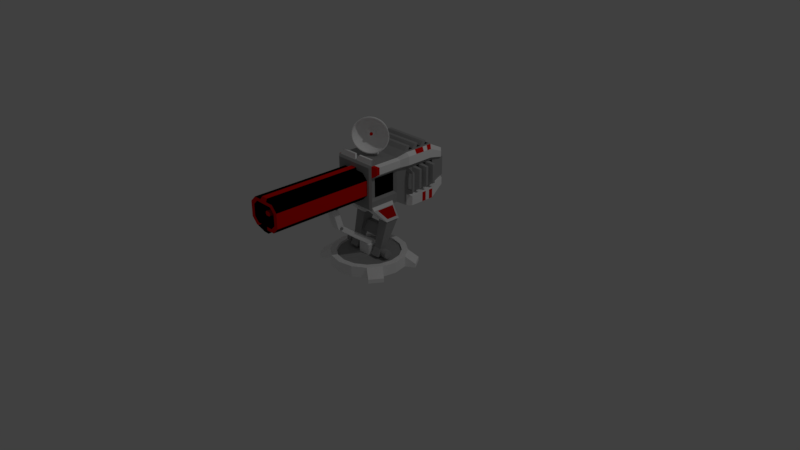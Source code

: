 # Source: BeamCannon3.blend  (saved by Blender 2.79.0; exported with 4.5.12 LTS)
import bpy
from mathutils import Matrix  # noqa: F401  (used for matrix-valued properties, if any)

bpy.ops.wm.read_factory_settings(use_empty=True)
scene = bpy.context.scene
scene.name = 'Scene'

# ---- collections
col_collection_1 = bpy.data.collections.new('Collection 1'); scene.collection.children.link(col_collection_1)

# ---- materials (node trees are filled in below, after node groups)
mat_cannonsecondary = bpy.data.materials.new('CannonSecondary')
mat_cannonsecondary.alpha_threshold = 0.0
mat_cannonsecondary.use_transparent_shadow = False
mat_cannonsecondary.diffuse_color = (1.0, 1.0, 1.0, 1.0)
mat_cannonsecondary.roughness = 0.5
mat_cannonsecondary.specular_intensity = 0.0
mat_cannonaccent = bpy.data.materials.new('CannonAccent')
mat_cannonaccent.alpha_threshold = 0.0
mat_cannonaccent.use_transparent_shadow = False
mat_cannonaccent.diffuse_color = (0.8, 0.00242, 0.0, 1.0)
mat_cannonaccent.roughness = 0.5
mat_cannonprimary = bpy.data.materials.new('CannonPrimary')
mat_cannonprimary.alpha_threshold = 0.0
mat_cannonprimary.use_transparent_shadow = False
mat_cannonprimary.diffuse_color = (0.3757, 0.3757, 0.3757, 1.0)
mat_cannonprimary.roughness = 0.5
mat_cannonprimary.specular_intensity = 0.0
mat_cannontertiary = bpy.data.materials.new('CannonTertiary')
mat_cannontertiary.alpha_threshold = 0.0
mat_cannontertiary.use_transparent_shadow = False
mat_cannontertiary.diffuse_color = (0.0, 0.0, 0.0, 1.0)
mat_cannontertiary.roughness = 0.5

# ---- node groups
ng_auto_smooth = bpy.data.node_groups.new('Auto Smooth', 'GeometryNodeTree')
_s = ng_auto_smooth.interface.new_socket(name='Geometry', in_out='OUTPUT', socket_type='NodeSocketGeometry')
_s = ng_auto_smooth.interface.new_socket(name='Geometry', in_out='INPUT', socket_type='NodeSocketGeometry')
_s = ng_auto_smooth.interface.new_socket(name='Angle', in_out='INPUT', socket_type='NodeSocketFloat')
_s.subtype = 'ANGLE'
_s.min_value = 0.0
_s.max_value = 3.142
ng_auto_smooth.is_modifier = True
_N = ng_auto_smooth.nodes; _L = ng_auto_smooth.links
n0 = _N.new('NodeGroupOutput'); n0.name = 'Group Output'; n0.location = (480, -100)
n1 = _N.new('NodeGroupInput'); n1.name = 'Group Input'; n1.location = (-420, -300)
n2 = _N.new('NodeGroupInput'); n2.name = 'Group Input.001'; n2.location = (-60, -100)
n3 = _N.new('GeometryNodeSetShadeSmooth'); n3.name = 'Set Shade Smooth'; n3.location = (120, -100)
n3.domain = 'EDGE'
n4 = _N.new('GeometryNodeSetShadeSmooth'); n4.name = 'Set Shade Smooth.001'; n4.location = (300, -100)
n5 = _N.new('GeometryNodeInputMeshEdgeAngle'); n5.name = 'Edge Angle'; n5.location = (-420, -220)
n6 = _N.new('GeometryNodeInputEdgeSmooth'); n6.name = 'Is Edge Smooth'; n6.location = (-60, -160)
n7 = _N.new('GeometryNodeInputShadeSmooth'); n7.name = 'Is Face Smooth'; n7.location = (-240, -340)
n8 = _N.new('FunctionNodeBooleanMath'); n8.name = 'Boolean Math'; n8.location = (-60, -220)
n9 = _N.new('FunctionNodeCompare'); n9.name = 'Compare'; n9.location = (-240, -180)
n9.operation = 'LESS_EQUAL'
_L.new(n5.outputs[0], n9.inputs[0])
_L.new(n4.outputs[0], n0.inputs[0])
_L.new(n1.outputs[1], n9.inputs[1])
_L.new(n9.outputs[0], n8.inputs[0])
_L.new(n7.outputs[0], n8.inputs[1])
_L.new(n2.outputs[0], n3.inputs[0])
_L.new(n6.outputs[0], n3.inputs[1])
_L.new(n3.outputs[0], n4.inputs[0])
_L.new(n8.outputs[0], n3.inputs[2])
n0.is_active_output = True

# ---- material node trees

# ---- world
world_world = bpy.data.worlds.new('World'); scene.world = world_world
world_world.color = (0.05088, 0.05088, 0.05088)
world_world.use_sun_shadow = False
world_world.sun_shadow_jitter_overblur = 0.0
world_world.cycles.sampling_method = 'MANUAL'

# ---- cameras
cam_camera = bpy.data.cameras.new('Camera')
cam_camera.clip_end = 100.0
cam_camera.lens = 35.0
cam_camera.sensor_width = 32.0
cam_camera.sensor_height = 18.0
cam_camera.ortho_scale = 7.314
cam_camera.dof.focus_distance = 0.0
cam_camera.dof.aperture_fstop = 128.0

# ---- lights
light_lamp = bpy.data.lights.new('Lamp', 'POINT')
light_lamp.transmission_factor = 0.0
light_lamp.cutoff_distance = 30.0
light_lamp.energy = 100.0
light_lamp.shadow_buffer_clip_start = 1.001
light_lamp.shadow_soft_size = 0.1
light_lamp.shadow_maximum_resolution = 0.006
light_lamp.use_absolute_resolution = True

# ---- meshes
me_sphere = bpy.data.meshes.new('Sphere')
me_sphere.from_pydata([(0.0, 0.1951, 0.9808), (0.0, 0.7071, 0.7071), (0.0, 0.8315, 0.5556), (0.0, 0.9239, 0.3827), (0.0, 0.9808, 0.1951), (0.0, 1.0, 7.55e-08), (0.0, 0.9808, -0.1951), (0.0, 0.9239, -0.3827), (0.0, 0.8315, -0.5556), (0.0, 0.7071, -0.7071), (0.0, 0.5556, -0.8315), (0.0, 0.3827, -0.9239), (0.0, 0.1951, -0.9808), (-6.902e-08, -0.1951, 0.9808), (-1.137e-07, -0.3827, 0.9239), (-1.435e-07, -0.5556, 0.8315), (-8.392e-08, -0.7071, 0.7071), (-2.329e-07, -0.8315, 0.5556), (-2.031e-07, -0.9239, 0.3827), (-1.435e-07, -0.9808, 0.1951), (-2.329e-07, -1.0, 7.55e-08), (-1.435e-07, -0.9808, -0.1951), (-2.627e-07, -0.9239, -0.3827), (-2.329e-07, -0.8315, -0.5556), (-8.392e-08, -0.7071, -0.7071), (-1.584e-07, -0.5556, -0.8315), (-1.733e-07, -0.3827, -0.9239), (-5.412e-08, -0.1951, -0.9808), (0.0, -3.258e-07, -1.0), (-0.07466, -0.1802, 0.9808), (-0.1464, -0.3536, 0.9239), (-0.2126, -0.5133, 0.8315), (-0.2706, -0.6533, 0.7071), (-0.3182, -0.7682, 0.5556), (-0.3536, -0.8536, 0.3827), (-0.3753, -0.9061, 0.1951), (-0.3827, -0.9239, 7.55e-08), (-0.3753, -0.9061, -0.1951), (-0.3536, -0.8536, -0.3827), (-0.3182, -0.7682, -0.5556), (-0.2706, -0.6533, -0.7071), (-0.2126, -0.5133, -0.8315), (-0.1464, -0.3536, -0.9239), (-0.07466, -0.1802, -0.9808), (-0.1379, -0.138, 0.9808), (-0.2706, -0.2706, 0.9239), (-0.3928, -0.3928, 0.8315), (-0.5, -0.5, 0.7071), (-0.5879, -0.5879, 0.5556), (-0.6533, -0.6533, 0.3827), (-0.6935, -0.6935, 0.1951), (-0.7071, -0.7071, 7.55e-08), (-0.6935, -0.6935, -0.1951), (-0.6533, -0.6533, -0.3827), (-0.5879, -0.5879, -0.5556), (-0.5, -0.5, -0.7071), (-0.3928, -0.3928, -0.8315), (-0.2706, -0.2706, -0.9239), (-0.1379, -0.138, -0.9808), (-3.01e-07, -4.505e-07, 1.0), (-0.1802, -0.07466, 0.9808), (-0.3536, -0.1464, 0.9239), (-0.5133, -0.2126, 0.8315), (-0.6533, -0.2706, 0.7071), (-0.7682, -0.3182, 0.5556), (-0.8536, -0.3536, 0.3827), (-0.9061, -0.3753, 0.1951), (-0.9239, -0.3827, 7.55e-08), (-0.9061, -0.3753, -0.1951), (-0.8536, -0.3536, -0.3827), (-0.7682, -0.3182, -0.5556), (-0.6533, -0.2706, -0.7071), (-0.5133, -0.2126, -0.8315), (-0.3536, -0.1464, -0.9239), (-0.1802, -0.07466, -0.9808), (-0.1951, -2.409e-07, 0.9808), (-0.3827, -1.738e-07, 0.9239), (-0.5556, -6.951e-08, 0.8315), (-0.7071, -8.441e-08, 0.7071), (-0.8315, 9.441e-08, 0.5556), (-0.9239, 3.48e-08, 0.3827), (-0.9808, -5.461e-08, 0.1951), (-1.0, 6.46e-08, 7.55e-08), (-0.9808, -5.461e-08, -0.1951), (-0.9239, 6.46e-08, -0.3827), (-0.8315, 9.441e-08, -0.5556), (-0.7071, -8.441e-08, -0.7071), (-0.5556, -6.951e-08, -0.8315), (-0.3827, -9.931e-08, -0.9239), (-0.1951, -2.632e-07, -0.9808), (-0.1802, 0.07466, 0.9808), (-0.3536, 0.1464, 0.9239), (-0.5133, 0.2126, 0.8315), (-0.6533, 0.2706, 0.7071), (-0.7682, 0.3182, 0.5556), (-0.8536, 0.3536, 0.3827), (-0.9061, 0.3753, 0.1951), (-0.9239, 0.3827, 7.55e-08), (-0.9061, 0.3753, -0.1951), (-0.8536, 0.3536, -0.3827), (-0.7682, 0.3182, -0.5556), (-0.6533, 0.2706, -0.7071), (-0.5133, 0.2126, -0.8315), (-0.3536, 0.1464, -0.9239), (-0.1802, 0.07466, -0.9808), (-0.1379, 0.1379, 0.9808), (-0.2706, 0.2706, 0.9239), (-0.3928, 0.3928, 0.8315), (-0.5, 0.5, 0.7071), (-0.5879, 0.5879, 0.5556), (-0.6533, 0.6533, 0.3827), (-0.6935, 0.6935, 0.1951), (-0.7071, 0.7071, 7.55e-08), (-0.6935, 0.6935, -0.1951), (-0.6533, 0.6533, -0.3827), (-0.5879, 0.5879, -0.5556), (-0.5, 0.5, -0.7071), (-0.3928, 0.3928, -0.8315), (-0.2706, 0.2706, -0.9239), (-0.1379, 0.1379, -0.9808), (-0.07466, 0.1802, 0.9808), (-0.1464, 0.3536, 0.9239), (-0.2126, 0.5133, 0.8315), (-0.2706, 0.6533, 0.7071), (-0.3182, 0.7682, 0.5556), (-0.3536, 0.8536, 0.3827), (-0.3753, 0.9061, 0.1951), (-0.3827, 0.9239, 7.55e-08), (-0.3753, 0.9061, -0.1951), (-0.3536, 0.8536, -0.3827), (-0.3182, 0.7682, -0.5556), (-0.2706, 0.6533, -0.7071), (-0.2126, 0.5133, -0.8315), (-0.1464, 0.3536, -0.9239), (-0.07466, 0.1802, -0.9808), (1.545e-07, 0.3827, 0.9239), (3.333e-07, 0.5556, 0.8315), (-0.8117, -0.1878, -0.2131), (-0.8117, -0.1878, 0.1625), (-1.332, -0.2616, -0.2869), (-1.332, -0.2616, 0.2363), (-0.8117, 0.1878, -0.2131), (-0.8117, 0.1878, 0.1625), (-1.332, 0.2616, -0.2869), (-1.332, 0.2616, 0.2363), (-0.9502, -0.229, -0.2543), (-0.9502, -0.229, 0.2037), (-0.9502, 0.229, -0.2543), (-0.9502, 0.229, 0.2037), (-1.275, 0.1838, -0.8317), (-1.275, -0.1838, -0.8317), (-1.007, 0.1838, -0.8317), (-1.007, -0.1838, -0.8317), (-0.8648, 0.3738, -1.294), (-0.8648, -0.3738, -1.294), (-0.4831, 0.3738, -1.294), (-0.4831, -0.3738, -1.294), (-0.4541, 0.034, 0.06456), (-0.4541, 1.219e-07, 0.07132), (-0.8478, 1.115e-07, 0.1031), (-0.5081, 1.206e-07, 0.05467), (-0.8478, 0.04617, 0.09395), (-0.5081, 0.02762, 0.04918), (-0.8478, 0.08531, 0.06779), (-0.5081, 0.05104, 0.03353), (-0.8478, 0.1115, 0.02865), (-0.5081, 0.06669, 0.01011), (-0.8478, 0.1206, -0.01752), (-0.5081, 0.07219, -0.01752), (-0.8478, 0.1115, -0.06368), (-0.5081, 0.06669, -0.04514), (-0.8478, 0.08531, -0.1028), (-0.5081, 0.05104, -0.06856), (-0.8478, 0.04617, -0.129), (-0.5081, 0.02762, -0.08421), (-0.8478, 1.297e-07, -0.1382), (-0.5081, 1.315e-07, -0.0897), (-0.8478, -0.04617, -0.129), (-0.5081, -0.02762, -0.08421), (-0.8478, -0.08531, -0.1028), (-0.5081, -0.05104, -0.06856), (-0.8478, -0.1115, -0.06368), (-0.5081, -0.06669, -0.04514), (-0.8478, -0.1206, -0.01752), (-0.5081, -0.07219, -0.01752), (-0.8478, -0.1115, 0.02865), (-0.5081, -0.06669, 0.01011), (-0.8478, -0.08531, 0.06779), (-0.5081, -0.05104, 0.03353), (-0.8478, -0.04617, 0.09395), (-0.5081, -0.02762, 0.04918), (-0.4541, 0.06282, 0.0453), (-0.4541, 0.08208, 0.01648), (-0.4541, 0.08884, -0.01752), (-0.4541, 0.08208, -0.05151), (-0.4541, 0.06282, -0.08033), (-0.4541, 0.034, -0.09959), (-0.4541, 1.353e-07, -0.1064), (-0.4541, -0.034, -0.09959), (-0.4541, -0.06282, -0.08033), (-0.4541, -0.08208, -0.05151), (-0.4541, -0.08884, -0.01752), (-0.4541, -0.08208, 0.01648), (-0.4541, -0.06282, 0.0453), (-0.4541, -0.034, 0.06456), (-0.3379, 0.02905, 0.05263), (-0.3379, 1.253e-07, 0.05841), (-0.3379, 0.05369, 0.03617), (-0.3379, 0.07014, 0.01154), (-0.3379, 0.07592, -0.01752), (-0.3379, 0.07014, -0.04657), (-0.3379, 0.05369, -0.0712), (-0.3379, 0.02905, -0.08766), (-0.3379, 1.368e-07, -0.09344), (-0.3379, -0.02905, -0.08766), (-0.3379, -0.05369, -0.0712), (-0.3379, -0.07014, -0.04657), (-0.3379, -0.07592, -0.01752), (-0.3379, -0.07014, 0.01154), (-0.3379, -0.05369, 0.03617), (-0.3379, -0.02905, 0.05263)], [], [(21, 20, 36, 37), (14, 13, 29, 30), (22, 21, 37, 38), (15, 14, 30, 31), (23, 22, 38, 39), (16, 15, 31, 32), (24, 23, 39, 40), (17, 16, 32, 33), (25, 24, 40, 41), (18, 17, 33, 34), (26, 25, 41, 42), (19, 18, 34, 35), (27, 26, 42, 43), (20, 19, 35, 36), (13, 59, 29), (28, 27, 43), (41, 40, 55, 56), (34, 33, 48, 49), (42, 41, 56, 57), (35, 34, 49, 50), (43, 42, 57, 58), (36, 35, 50, 51), (29, 59, 44), (28, 43, 58), (37, 36, 51, 52), (30, 29, 44, 45), (38, 37, 52, 53), (31, 30, 45, 46), (39, 38, 53, 54), (32, 31, 46, 47), (40, 39, 54, 55), (33, 32, 47, 48), (53, 52, 68, 69), (46, 45, 61, 62), (54, 53, 69, 70), (47, 46, 62, 63), (55, 54, 70, 71), (48, 47, 63, 64), (56, 55, 71, 72), (49, 48, 64, 65), (57, 56, 72, 73), (50, 49, 65, 66), (58, 57, 73, 74), (51, 50, 66, 67), (44, 59, 60), (28, 58, 74), (52, 51, 67, 68), (45, 44, 60, 61), (73, 72, 87, 88), (66, 65, 80, 81), (74, 73, 88, 89), (67, 66, 81, 82), (60, 59, 75), (28, 74, 89), (68, 67, 82, 83), (61, 60, 75, 76), (69, 68, 83, 84), (62, 61, 76, 77), (70, 69, 84, 85), (63, 62, 77, 78), (71, 70, 85, 86), (64, 63, 78, 79), (72, 71, 86, 87), (65, 64, 79, 80), (77, 76, 91, 92), (85, 84, 99, 100), (78, 77, 92, 93), (86, 85, 100, 101), (79, 78, 93, 94), (87, 86, 101, 102), (80, 79, 94, 95), (88, 87, 102, 103), (81, 80, 95, 96), (89, 88, 103, 104), (82, 81, 96, 97), (75, 59, 90), (28, 89, 104), (83, 82, 97, 98), (76, 75, 90, 91), (84, 83, 98, 99), (96, 95, 110, 111), (104, 103, 118, 119), (97, 96, 111, 112), (90, 59, 105), (28, 104, 119), (98, 97, 112, 113), (91, 90, 105, 106), (99, 98, 113, 114), (92, 91, 106, 107), (100, 99, 114, 115), (93, 92, 107, 108), (101, 100, 115, 116), (94, 93, 108, 109), (102, 101, 116, 117), (95, 94, 109, 110), (103, 102, 117, 118), (115, 114, 129, 130), (108, 107, 122, 123), (116, 115, 130, 131), (109, 108, 123, 124), (117, 116, 131, 132), (110, 109, 124, 125), (118, 117, 132, 133), (111, 110, 125, 126), (119, 118, 133, 134), (112, 111, 126, 127), (105, 59, 120), (28, 119, 134), (113, 112, 127, 128), (106, 105, 120, 121), (114, 113, 128, 129), (107, 106, 121, 122), (134, 133, 11, 12), (127, 126, 4, 5), (120, 59, 0), (28, 134, 12), (128, 127, 5, 6), (121, 120, 0, 135), (129, 128, 6, 7), (122, 121, 135, 136), (130, 129, 7, 8), (123, 122, 136, 1), (131, 130, 8, 9), (124, 123, 1, 2), (132, 131, 9, 10), (125, 124, 2, 3), (133, 132, 10, 11), (126, 125, 3, 4), (145, 146, 140, 139), (139, 140, 144, 143), (147, 148, 142, 141), (141, 142, 138, 137), (145, 147, 141, 137), (148, 146, 138, 142), (144, 140, 146, 148), (143, 147, 151, 149), (143, 144, 148, 147), (137, 138, 146, 145), (152, 150, 154, 156), (145, 139, 150, 152), (147, 145, 152, 151), (139, 143, 149, 150), (154, 153, 155, 156), (150, 149, 153, 154), (151, 152, 156, 155), (149, 151, 155, 153), (194, 193, 209, 210), (160, 190, 204, 158), (159, 160, 162, 161), (191, 157, 205, 207), (188, 186, 202, 203), (161, 162, 164, 163), (158, 204, 220, 206), (182, 180, 199, 200), (163, 164, 166, 165), (200, 199, 215, 216), (176, 174, 196, 197), (165, 166, 168, 167), (203, 202, 218, 219), (170, 168, 193, 194), (167, 168, 170, 169), (157, 158, 206, 205), (164, 162, 157, 191), (169, 170, 172, 171), (193, 192, 208, 209), (190, 188, 203, 204), (171, 172, 174, 173), (196, 195, 211, 212), (184, 182, 200, 201), (173, 174, 176, 175), (199, 198, 214, 215), (178, 176, 197, 198), (175, 176, 178, 177), (202, 201, 217, 218), (172, 170, 194, 195), (177, 178, 180, 179), (192, 191, 207, 208), (166, 164, 191, 192), (179, 180, 182, 181), (195, 194, 210, 211), (186, 184, 201, 202), (181, 182, 184, 183), (198, 197, 213, 214), (180, 178, 198, 199), (183, 184, 186, 185), (205, 206, 220, 219, 218, 217, 216, 215, 214, 213, 212, 211, 210, 209, 208, 207), (174, 172, 195, 196), (185, 186, 188, 187), (168, 166, 192, 193), (201, 200, 216, 217), (187, 188, 190, 189), (197, 196, 212, 213), (162, 160, 158, 157), (189, 190, 160, 159), (159, 161, 163, 165, 167, 169, 171, 173, 175, 177, 179, 181, 183, 185, 187, 189), (204, 203, 219, 220)])
me_sphere.polygons.foreach_set('use_smooth', [1, 1, 1, 1, 1, 1, 1, 1, 1, 1, 1, 1, 1, 1, 1, 1, 1, 1, 1, 1, 1, 1, 1, 1, 1, 1, 1, 1, 1, 1, 1, 1, 1, 1, 1, 1, 1, 1, 1, 1, 1, 1, 1, 1, 1, 1, 1, 1, 1, 1, 1, 1, 1, 1, 1, 1, 1, 1, 1, 1, 1, 1, 1, 1, 1, 1, 1, 1, 1, 1, 1, 1, 1, 1, 1, 1, 1, 1, 1, 1, 1, 1, 1, 1, 1, 1, 1, 1, 1, 1, 1, 1, 1, 1, 1, 1, 1, 1, 1, 1, 1, 1, 1, 1, 1, 1, 1, 1, 1, 1, 1, 1, 1, 1, 1, 1, 1, 1, 1, 1, 1, 1, 1, 1, 1, 1, 1, 1, 0, 0, 0, 0, 0, 0, 0, 0, 0, 0, 0, 0, 0, 0, 0, 0, 0, 0, 0, 0, 0, 0, 0, 0, 0, 0, 0, 0, 0, 0, 0, 0, 0, 0, 0, 0, 0, 0, 0, 0, 0, 0, 0, 0, 0, 0, 0, 0, 0, 0, 0, 0, 0, 0, 0, 0, 0, 0, 0, 0, 0, 0, 0, 0, 0, 0, 0, 0])
me_sphere.polygons.foreach_set('material_index', [0, 0, 0, 0, 0, 0, 0, 0, 0, 0, 0, 0, 0, 0, 0, 0, 0, 0, 0, 0, 0, 0, 0, 0, 0, 0, 0, 0, 0, 0, 0, 0, 0, 0, 0, 0, 0, 0, 0, 0, 0, 0, 0, 0, 0, 0, 0, 0, 0, 0, 0, 0, 0, 0, 0, 0, 0, 0, 0, 0, 0, 0, 0, 0, 0, 0, 0, 0, 0, 0, 0, 0, 0, 0, 0, 0, 0, 0, 0, 0, 0, 0, 0, 0, 0, 0, 0, 0, 0, 0, 0, 0, 0, 0, 0, 0, 0, 0, 0, 0, 0, 0, 0, 0, 0, 0, 0, 0, 0, 0, 0, 0, 0, 0, 0, 0, 0, 0, 0, 0, 0, 0, 0, 0, 0, 0, 0, 0, 0, 0, 2, 2, 2, 2, 0, 0, 0, 2, 0, 0, 0, 0, 0, 0, 0, 0, 1, 0, 0, 1, 0, 0, 1, 0, 0, 1, 0, 0, 1, 0, 0, 1, 0, 0, 1, 0, 0, 1, 0, 0, 1, 0, 0, 1, 0, 0, 1, 0, 0, 1, 0, 0, 1, 0, 0, 1, 0, 0, 0, 1, 0, 1, 0, 0, 0, 1])
me_sphere.materials.append(mat_cannonsecondary)
me_sphere.materials.append(mat_cannonaccent)
me_sphere.materials.append(mat_cannonsecondary)
me_sphere.use_remesh_preserve_volume = False
me_sphere.use_remesh_preserve_attributes = False
me_sphere.use_mirror_vertex_groups = False
me_sphere.update()
me_cylinder = bpy.data.meshes.new('Cylinder')
me_cylinder.from_pydata([(0.0, 1.0, -1.0), (-2.971e-08, 0.837, 1.0), (0.3827, 0.9239, -1.0), (0.3203, 0.7733, 1.0), (0.7071, 0.7071, -1.0), (0.5919, 0.5919, 1.0), (0.9239, 0.3827, -1.0), (0.7733, 0.3203, 1.0), (1.0, -4.371e-08, -1.0), (0.837, -4.495e-08, 1.0), (0.9239, -0.3827, -1.0), (0.7733, -0.3203, 1.0), (0.7071, -0.7071, -1.0), (0.5919, -0.5919, 1.0), (0.3827, -0.9239, -1.0), (0.3203, -0.7733, 1.0), (1.51e-07, -1.0, -1.0), (1.25e-07, -0.837, 1.0), (-0.3827, -0.9239, -1.0), (-0.3203, -0.7733, 1.0), (-0.7071, -0.7071, -1.0), (-0.5919, -0.5919, 1.0), (-0.9239, -0.3827, -1.0), (-0.7733, -0.3203, 1.0), (-1.0, 1.192e-08, -1.0), (-0.837, 7.835e-10, 1.0), (-0.9239, 0.3827, -1.0), (-0.7733, 0.3203, 1.0), (-0.7071, 0.7071, -1.0), (-0.5919, 0.5919, 1.0), (-0.3827, 0.9239, -1.0), (-0.3203, 0.7733, 1.0), (0.3827, 0.9239, 1.0), (0.0, 1.0, 1.0), (0.7071, 0.7071, 1.0), (0.9239, 0.3827, 1.0), (1.0, -4.371e-08, 1.0), (0.9239, -0.3827, 1.0), (0.7071, -0.7071, 1.0), (0.3827, -0.9239, 1.0), (1.51e-07, -1.0, 1.0), (-0.3827, -0.9239, 1.0), (-0.7071, -0.7071, 1.0), (-0.9239, -0.3827, 1.0), (-1.0, 1.192e-08, 1.0), (-0.9239, 0.3827, 1.0), (-0.7071, 0.7071, 1.0), (-0.3827, 0.9239, 1.0), (0.3409, 0.7801, 0.6919), (0.02057, 0.8438, 0.6919), (0.6125, 0.5987, 0.6919), (0.7939, 0.3271, 0.6919), (0.8576, 0.006785, 0.6919), (0.7939, -0.3135, 0.6919), (0.6125, -0.5851, 0.6919), (0.3409, -0.7665, 0.6919), (0.02057, -0.8303, 0.6919), (-0.2997, -0.7665, 0.6919), (-0.5713, -0.5851, 0.6919), (-0.7528, -0.3135, 0.6919), (-0.8165, 0.006785, 0.6919), (-0.7528, 0.3271, 0.6919), (-0.5713, 0.5987, 0.6919), (-0.2997, 0.7801, 0.6919), (0.9364, 0.8603, -0.2557), (0.9364, 0.8603, -1.0), (1.153, 0.5359, -1.0), (1.153, 0.5359, -0.2557), (1.153, -0.5359, -0.2557), (1.153, -0.5359, -1.0), (0.9364, -0.8603, -1.0), (0.9364, -0.8603, -0.2557), (-0.9364, -0.8603, -0.2557), (-0.9364, -0.8603, -1.0), (-1.153, -0.5359, -1.0), (-1.153, -0.5359, -0.2557), (-1.153, 0.5359, -0.2557), (-1.153, 0.5359, -1.0), (-0.9364, 0.8603, -1.0), (-0.9364, 0.8603, -0.2557)], [], [(0, 33, 32, 2), (2, 32, 34, 4), (28, 26, 77, 78), (6, 35, 36, 8), (8, 36, 37, 10), (42, 43, 75, 72), (12, 38, 39, 14), (14, 39, 40, 16), (16, 40, 41, 18), (18, 41, 42, 20), (37, 38, 71, 68), (22, 43, 44, 24), (24, 44, 45, 26), (26, 45, 76, 77), (29, 27, 61, 62), (28, 46, 47, 30), (30, 47, 33, 0), (0, 2, 4, 6, 8, 10, 12, 14, 16, 18, 20, 22, 24, 26, 28, 30), (1, 3, 32, 33), (3, 5, 34, 32), (5, 7, 35, 34), (7, 9, 36, 35), (9, 11, 37, 36), (11, 13, 38, 37), (13, 15, 39, 38), (15, 17, 40, 39), (17, 19, 41, 40), (19, 21, 42, 41), (21, 23, 43, 42), (23, 25, 44, 43), (25, 27, 45, 44), (27, 29, 46, 45), (29, 31, 47, 46), (31, 1, 33, 47), (48, 49, 63, 62, 61, 60, 59, 58, 57, 56, 55, 54, 53, 52, 51, 50), (15, 13, 54, 55), (31, 29, 62, 63), (17, 15, 55, 56), (3, 1, 49, 48), (1, 31, 63, 49), (19, 17, 56, 57), (5, 3, 48, 50), (21, 19, 57, 58), (7, 5, 50, 51), (23, 21, 58, 59), (9, 7, 51, 52), (25, 23, 59, 60), (11, 9, 52, 53), (27, 25, 60, 61), (13, 11, 53, 54), (65, 64, 67, 66), (69, 68, 71, 70), (73, 72, 75, 74), (77, 76, 79, 78), (38, 12, 70, 71), (43, 22, 74, 75), (45, 46, 79, 76), (46, 28, 78, 79), (4, 34, 64, 65), (6, 4, 65, 66), (10, 37, 68, 69), (20, 42, 72, 73), (34, 35, 67, 64), (12, 10, 69, 70), (22, 20, 73, 74), (35, 6, 66, 67)])
me_cylinder.polygons.foreach_set('material_index', [1, 1, 1, 1, 1, 1, 1, 1, 1, 1, 1, 1, 1, 1, 1, 1, 1, 1, 1, 1, 1, 1, 1, 1, 1, 1, 1, 1, 1, 1, 1, 1, 1, 1, 0, 1, 1, 1, 1, 1, 1, 1, 1, 1, 1, 1, 1, 1, 1, 1, 1, 1, 1, 1, 1, 1, 1, 1, 1, 1, 1, 1, 1, 1, 1, 1])
me_cylinder.materials.append(mat_cannonprimary)
me_cylinder.materials.append(mat_cannonsecondary)
me_cylinder.use_remesh_preserve_volume = False
me_cylinder.use_remesh_preserve_attributes = False
me_cylinder.use_mirror_vertex_groups = False
me_cylinder.update()
me_cube_001 = bpy.data.meshes.new('Cube.001')
me_cube_001.from_pydata([(1.239, -6.767, 9.034), (-1.237, -6.767, 9.034), (1.239, -6.784, 8.948), (-1.237, -6.784, 8.948), (1.239, -6.833, 8.875), (-1.237, -6.833, 8.875), (1.239, -6.906, 8.826), (-1.237, -6.906, 8.826), (1.239, -6.992, 8.809), (-1.237, -6.992, 8.809), (1.239, -7.078, 8.826), (-1.237, -7.078, 8.826), (1.239, -7.152, 8.875), (-1.237, -7.152, 8.875), (1.239, -7.2, 8.948), (-1.237, -7.2, 8.948), (1.239, -7.218, 9.034), (-1.237, -7.218, 9.034), (1.239, -7.2, 9.121), (-1.237, -7.2, 9.121), (1.239, -7.152, 9.194), (-1.237, -7.152, 9.194), (1.239, -7.078, 9.243), (-1.237, -7.078, 9.243), (1.239, -6.992, 9.26), (-1.237, -6.992, 9.26), (1.239, -6.906, 9.243), (-1.237, -6.906, 9.243), (1.239, -6.833, 9.194), (-1.237, -6.833, 9.194), (1.239, -6.784, 9.121), (-1.237, -6.784, 9.121), (-0.9615, -1.0, -1.0), (-1.134, -0.8757, -1.0), (-0.9615, -1.0, 1.0), (-1.134, -0.8757, 1.0), (-1.161, 0.8561, -1.0), (-0.9615, 1.0, -1.0), (-1.161, 0.8561, 1.0), (-0.9615, 1.0, 1.0), (1.121, -0.8867, -1.0), (0.9636, -1.0, -1.0), (1.121, -0.8867, 1.0), (0.9636, -1.0, 1.0), (0.9636, 1.0, -1.0), (1.124, 0.8841, -1.0), (0.9636, 1.0, 1.0), (1.124, 0.8841, 1.0), (-0.6536, -0.8731, 0.999), (-0.8636, -0.6914, 0.999), (-0.8645, 0.6544, 0.999), (-0.5928, 0.8504, 0.999), (0.5995, 0.8504, 0.999), (0.8185, 0.6925, 0.999), (0.8518, -0.7033, 1.01), (0.6604, -0.8665, 1.017), (-0.481, -6.408, 5.314), (-0.6354, -6.283, 5.314), (-0.6363, -5.308, 5.314), (-0.4368, -5.164, 5.314), (0.4388, -5.164, 5.314), (0.5996, -5.28, 5.314), (0.6241, -6.294, 5.314), (0.4835, -6.408, 5.314), (-0.8726, -7.596, 9.306), (-0.6601, -7.72, 9.306), (-0.5992, -6.477, 9.306), (-0.8739, -6.621, 9.306), (0.8274, -6.593, 9.306), (0.6061, -6.477, 9.306), (0.6676, -7.72, 9.306), (0.8611, -7.607, 9.306), (0.8035, -5.549, 5.319), (-0.8014, -5.549, 5.319), (0.8035, -5.566, 5.232), (-0.8014, -5.566, 5.232), (0.8035, -5.615, 5.159), (-0.8014, -5.615, 5.159), (0.8035, -5.688, 5.111), (-0.8014, -5.688, 5.111), (0.8035, -5.774, 5.093), (-0.8014, -5.774, 5.093), (0.8035, -5.86, 5.111), (-0.8014, -5.86, 5.111), (0.8035, -5.934, 5.159), (-0.8014, -5.934, 5.159), (0.8035, -5.982, 5.232), (-0.8014, -5.982, 5.232), (0.8035, -6.0, 5.319), (-0.8014, -6.0, 5.319), (0.8035, -5.982, 5.405), (-0.8014, -5.982, 5.405), (0.8035, -5.934, 5.478), (-0.8014, -5.934, 5.478), (0.8035, -5.86, 5.527), (-0.8014, -5.86, 5.527), (0.8035, -5.774, 5.544), (-0.8014, -5.774, 5.544), (0.8035, -5.688, 5.527), (-0.8014, -5.688, 5.527), (0.8035, -5.615, 5.478), (-0.8014, -5.615, 5.478), (0.8035, -5.566, 5.405), (-0.8014, -5.566, 5.405)], [], [(41, 43, 34, 32), (46, 39, 51, 52), (42, 47, 53, 54), (38, 35, 49, 50), (33, 35, 38, 36), (50, 49, 57, 58), (48, 55, 63, 56), (34, 43, 55, 48), (37, 39, 46, 44), (45, 47, 42, 40), (60, 59, 66, 69), (52, 51, 59, 60), (54, 53, 61, 62), (58, 57, 64, 67), (62, 61, 68, 71), (68, 69, 66, 67, 64, 65, 70, 71), (56, 63, 70, 65), (0, 1, 3, 2), (2, 3, 5, 4), (4, 5, 7, 6), (6, 7, 9, 8), (8, 9, 11, 10), (10, 11, 13, 12), (12, 13, 15, 14), (14, 15, 17, 16), (16, 17, 19, 18), (18, 19, 21, 20), (20, 21, 23, 22), (22, 23, 25, 24), (24, 25, 27, 26), (26, 27, 29, 28), (3, 1, 31, 29, 27, 25, 23, 21, 19, 17, 15, 13, 11, 9, 7, 5), (28, 29, 31, 30), (30, 31, 1, 0), (0, 2, 4, 6, 8, 10, 12, 14, 16, 18, 20, 22, 24, 26, 28, 30), (32, 34, 35, 33), (39, 37, 36, 38), (47, 45, 44, 46), (43, 41, 40, 42), (46, 52, 53, 47), (55, 43, 42, 54), (34, 48, 49, 35), (51, 39, 38, 50), (48, 56, 57, 49), (59, 51, 50, 58), (54, 62, 63, 55), (61, 53, 52, 60), (62, 71, 70, 63), (64, 57, 56, 65), (58, 67, 66, 59), (68, 61, 60, 69), (36, 37, 44, 45, 40, 41, 32, 33), (72, 73, 75, 74), (74, 75, 77, 76), (76, 77, 79, 78), (78, 79, 81, 80), (80, 81, 83, 82), (82, 83, 85, 84), (84, 85, 87, 86), (86, 87, 89, 88), (88, 89, 91, 90), (90, 91, 93, 92), (92, 93, 95, 94), (94, 95, 97, 96), (96, 97, 99, 98), (98, 99, 101, 100), (75, 73, 103, 101, 99, 97, 95, 93, 91, 89, 87, 85, 83, 81, 79, 77), (100, 101, 103, 102), (102, 103, 73, 72), (72, 74, 76, 78, 80, 82, 84, 86, 88, 90, 92, 94, 96, 98, 100, 102)])
me_cube_001.polygons.foreach_set('material_index', [1, 1, 1, 1, 1, 1, 1, 1, 1, 1, 1, 1, 1, 1, 1, 1, 1, 0, 0, 0, 0, 0, 0, 0, 0, 0, 0, 0, 0, 0, 0, 0, 0, 0, 0, 1, 1, 1, 1, 1, 1, 1, 1, 1, 1, 1, 1, 1, 1, 1, 1, 1, 0, 0, 0, 0, 0, 0, 0, 0, 0, 0, 0, 0, 0, 0, 0, 0, 0, 0])
me_cube_001.materials.append(mat_cannonprimary)
me_cube_001.materials.append(mat_cannonsecondary)
me_cube_001.use_remesh_preserve_volume = False
me_cube_001.use_remesh_preserve_attributes = False
me_cube_001.use_mirror_vertex_groups = False
me_cube_001.update()
me_cylinder_001 = bpy.data.meshes.new('Cylinder.001')
me_cylinder_001.from_pydata([(0.0, 1.0, 1.0), (0.3827, 0.9239, 1.0), (0.7071, 0.7071, 1.0), (0.9239, 0.3827, 1.0), (1.0, -4.371e-08, 1.0), (0.9239, -0.3827, 1.0), (0.7071, -0.7071, 1.0), (0.3827, -0.9239, 1.0), (1.51e-07, -1.0, 1.0), (-0.3827, -0.9239, 1.0), (-0.7071, -0.7071, 1.0), (-0.9239, -0.3827, 1.0), (-1.0, 1.192e-08, 1.0), (-0.9239, 0.3827, 1.0), (-0.7071, 0.7071, 1.0), (-0.3827, 0.9239, 1.0), (0.0, 1.0, 0.8093), (0.3827, 0.9239, 0.8093), (0.7071, 0.7071, 0.8093), (0.9239, 0.3827, 0.8093), (1.0, -4.371e-08, 0.8093), (0.9239, -0.3827, 0.8093), (0.7071, -0.7071, 0.8093), (0.3827, -0.9239, 0.8093), (1.51e-07, -1.0, 0.8093), (-0.3827, -0.9239, 0.8093), (-0.7071, -0.7071, 0.8093), (-0.9239, -0.3827, 0.8093), (-1.0, 1.192e-08, 0.8093), (-0.9239, 0.3827, 0.8093), (-0.7071, 0.7071, 0.8093), (-0.3827, 0.9239, 0.8093), (1.05e-08, 1.0, -0.007483), (0.3827, 0.9239, -0.007483), (0.7071, 0.7071, -0.007483), (0.9239, 0.3827, -0.007483), (1.0, -5.421e-08, -0.007483), (0.9239, -0.3827, -0.007483), (0.7071, -0.7071, -0.007483), (0.3827, -0.9239, -0.007483), (1.615e-07, -1.0, -0.007483), (-0.3827, -0.9239, -0.007483), (-0.7071, -0.7071, -0.007483), (-0.9239, -0.3827, -0.007483), (-1.0, 1.425e-09, -0.007483), (-0.9239, 0.3827, -0.007483), (-0.7071, 0.7071, -0.007483), (-0.3827, 0.9239, -0.007483), (0.5558, 1.342, 1.0), (-2.526e-08, 1.452, 1.0), (-6.067e-08, 1.452, 0.8093), (1.027, 1.027, 1.0), (1.342, 0.5558, 1.0), (1.452, -7.95e-08, 1.0), (1.342, -0.5558, 1.0), (1.027, -1.027, 1.0), (0.5558, -1.342, 1.0), (1.94e-07, -1.452, 1.0), (-0.5558, -1.342, 1.0), (-1.027, -1.027, 1.0), (-1.342, -0.5558, 1.0), (-1.452, 1.297e-09, 1.0), (-1.342, 0.5558, 1.0), (-1.027, 1.027, 1.0), (-0.5558, 1.342, 1.0), (0.5558, 1.342, 0.8093), (1.027, 1.027, 0.8093), (1.342, 0.5558, 0.8093), (1.452, -4.409e-08, 0.8093), (1.342, -0.5558, 0.8093), (1.027, -1.027, 0.8093), (0.5558, -1.342, 0.8093), (1.586e-07, -1.452, 0.8093), (-0.5558, -1.342, 0.8093), (-1.027, -1.027, 0.8093), (-1.342, -0.5558, 0.8093), (-1.452, 3.671e-08, 0.8093), (-1.342, 0.5558, 0.8093), (-1.027, 1.027, 0.8093), (-0.5558, 1.342, 0.8093)], [], [(21, 20, 68, 69), (2, 3, 52, 51), (22, 21, 69, 70), (15, 0, 49, 64), (1, 2, 51, 48), (23, 22, 70, 71), (14, 15, 64, 63), (24, 23, 71, 72), (13, 14, 63, 62), (0, 1, 48, 49), (25, 24, 72, 73), (12, 13, 62, 61), (26, 25, 73, 74), (11, 12, 61, 60), (1, 0, 15, 14, 13, 12, 11, 10, 9, 8, 7, 6, 5, 4, 3, 2), (27, 26, 74, 75), (10, 11, 60, 59), (47, 31, 16, 32), (46, 30, 31, 47), (45, 29, 30, 46), (44, 28, 29, 45), (43, 27, 28, 44), (42, 26, 27, 43), (41, 25, 26, 42), (40, 24, 25, 41), (39, 23, 24, 40), (38, 22, 23, 39), (37, 21, 22, 38), (36, 20, 21, 37), (35, 19, 20, 36), (34, 18, 19, 35), (33, 17, 18, 34), (32, 16, 17, 33), (50, 49, 48, 65), (65, 48, 51, 66), (66, 51, 52, 67), (67, 52, 53, 68), (68, 53, 54, 69), (69, 54, 55, 70), (70, 55, 56, 71), (71, 56, 57, 72), (72, 57, 58, 73), (73, 58, 59, 74), (74, 59, 60, 75), (75, 60, 61, 76), (76, 61, 62, 77), (77, 62, 63, 78), (78, 63, 64, 79), (79, 64, 49, 50), (3, 4, 53, 52), (20, 19, 67, 68), (4, 5, 54, 53), (19, 18, 66, 67), (5, 6, 55, 54), (16, 31, 79, 50), (18, 17, 65, 66), (6, 7, 56, 55), (31, 30, 78, 79), (17, 16, 50, 65), (7, 8, 57, 56), (30, 29, 77, 78), (8, 9, 58, 57), (29, 28, 76, 77), (9, 10, 59, 58), (28, 27, 75, 76)])
me_cylinder_001.materials.append(mat_cannonprimary)
me_cylinder_001.use_remesh_preserve_volume = False
me_cylinder_001.use_remesh_preserve_attributes = False
me_cylinder_001.use_mirror_vertex_groups = False
me_cylinder_001.update()
me_cube_002 = bpy.data.meshes.new('Cube.002')
me_cube_002.from_pydata([(-2.894, -0.5891, 10.72), (-2.894, 0.9804, 10.6), (-1.487, 0.9804, 10.6), (-1.487, -0.5891, 10.72), (-3.102, -2.653, 5.608), (-3.102, -0.6534, 5.608), (-1.502, -1.835, 6.919), (-1.501, -1.052, 6.919), (-3.651, 2.203, 2.926), (-3.651, -1.34, 2.926), (-3.237, -0.62, 5.149), (-1.29, 2.203, 2.926), (-1.29, -1.34, 2.926), (-1.359, -2.748, 5.608), (-1.359, -0.5043, 5.608), (-3.237, -2.283, 5.149), (-2.777, -0.7058, 9.649), (-2.777, 0.3687, 9.579), (-1.588, -0.393, 8.315), (-1.59, -0.2841, 8.312), (-3.644, 1.52, 3.029), (-3.644, -1.17, 3.029), (-3.23, -0.5043, 5.608), (-3.23, -2.748, 5.608), (-3.335, 2.159, 2.566), (-3.335, -1.455, 2.566), (-0.9734, 2.159, 2.566), (-0.9734, -1.455, 2.566), (-1.604, -0.7058, 9.649), (-1.487, -2.653, 5.608), (-1.604, 0.3687, 9.579), (-1.487, -0.6534, 5.608), (-1.588, -0.393, 8.315), (-1.502, -1.835, 6.919), (-1.59, -0.2841, 8.312), (-1.501, -1.052, 6.919), (-1.588, -0.393, 8.315), (-1.502, -1.835, 6.919), (-1.59, -0.2841, 8.312), (-1.501, -1.052, 6.919), (-1.588, -0.393, 8.315), (-1.502, -1.835, 6.919), (-1.59, -0.2841, 8.312), (-1.501, -1.052, 6.919), (-1.588, -0.393, 8.315), (-1.502, -1.835, 6.919), (-1.59, -0.2841, 8.312), (-1.501, -1.052, 6.919), (0.0, -0.393, 8.315), (0.0, -1.835, 6.919), (0.0, -0.2841, 8.312), (0.0, -1.052, 6.919)], [], [(16, 0, 1, 17), (28, 3, 0, 16), (2, 1, 0, 3), (17, 1, 2, 30), (31, 29, 13, 14), (19, 18, 32, 34), (29, 4, 23, 13), (13, 12, 11, 14), (8, 22, 14, 11), (12, 13, 23, 9), (21, 15, 10, 20), (4, 5, 22, 23), (5, 31, 14, 22), (3, 28, 30, 2), (5, 17, 30, 31), (29, 28, 16, 4), (4, 16, 17, 5), (21, 20, 8, 9), (20, 10, 22, 8), (15, 21, 9, 23), (10, 15, 23, 22), (11, 12, 27, 26), (8, 11, 26, 24), (9, 8, 24, 25), (12, 9, 25, 27), (26, 27, 25, 24), (6, 18, 28, 29), (19, 7, 31, 30), (7, 6, 29, 31), (18, 19, 30, 28), (35, 34, 38, 39), (7, 19, 34, 35), (6, 7, 35, 33), (18, 6, 33, 32), (37, 39, 43, 41), (33, 35, 39, 37), (32, 33, 37, 36), (34, 32, 36, 38), (42, 40, 44, 46), (36, 37, 41, 40), (38, 36, 40, 42), (39, 38, 42, 43), (45, 47, 51, 49), (43, 42, 46, 47), (41, 43, 47, 45), (40, 41, 45, 44), (48, 49, 51, 50), (44, 45, 49, 48), (46, 44, 48, 50), (47, 46, 50, 51)])
me_cube_002.polygons.foreach_set('material_index', [0, 0, 0, 0, 0, 0, 0, 1, 1, 1, 2, 0, 0, 0, 0, 0, 0, 1, 1, 1, 1, 1, 1, 1, 1, 1, 0, 0, 0, 0, 0, 0, 0, 0, 0, 0, 0, 0, 0, 0, 0, 0, 0, 0, 0, 0, 0, 0, 0, 0])
me_cube_002.materials.append(mat_cannonprimary)
me_cube_002.materials.append(mat_cannonsecondary)
me_cube_002.materials.append(mat_cannonaccent)
me_cube_002.use_remesh_preserve_volume = False
me_cube_002.use_remesh_preserve_attributes = False
me_cube_002.use_mirror_vertex_groups = False
me_cube_002.update()
me_cube_003 = bpy.data.meshes.new('Cube.003')
me_cube_003.from_pydata([(1.25, 0.8346, 0.3187), (0.9052, 0.2745, 0.3732), (1.0, 0.3823, -1.0), (1.0, 0.3823, 1.0), (1.205, 0.7254, -1.205), (1.205, 0.7254, 1.205), (1.098, 2.719, -0.8398), (1.098, 2.719, 0.8132), (0.9216, -1.0, -0.9216), (1.0, -0.9216, -1.0), (0.9216, -1.0, 0.9216), (0.9659, -0.8875, 1.0), (1.205, 2.126, 0.4705), (0.9216, -1.0, 0.4433), (0.9052, -0.8138, 0.3732), (1.169, 0.4017, 0.9294), (1.169, 0.4017, 0.61), (1.214, 2.622, 0.7107), (1.214, 2.622, 0.4467), (1.374, 0.7149, 1.056), (1.374, 0.7149, 0.6707), (1.169, -0.7887, 0.61), (1.169, -0.7887, 0.9294), (0.9052, 0.2745, -0.4771), (1.25, 0.8346, -0.4438), (1.205, 2.126, -0.5957), (0.9216, -1.0, -0.539), (0.9052, -0.8138, -0.4771), (1.442, 0.839, -0.7425), (1.442, 0.839, -1.167), (1.26, 2.641, -0.5226), (1.26, 2.641, -0.814), (1.0, -0.9216, -0.5849), (1.0, -0.9216, 0.481), (1.0, 0.3823, 0.481), (1.0, 0.3823, -0.5849), (1.25, 0.7254, 0.3187), (1.098, 2.719, 0.3842), (1.25, 0.7254, -0.4438), (1.098, 2.719, -0.4967), (1.049, 2.858, 0.358), (1.049, 2.858, -0.4705), (0.0, 0.3823, -1.0), (0.0, 0.3823, 1.0), (0.0, 0.7254, -1.205), (0.0, 0.7254, 1.205), (0.0, 2.719, -0.8398), (0.0, 2.719, 0.8132), (0.0, -0.9216, -1.0), (0.0, -1.0, -0.9216), (0.0, -0.9216, 1.0), (0.0, -1.0, 0.9216), (0.0, 2.719, 0.3842), (0.0, -1.0, 0.4433), (0.0, -1.0, -0.539), (0.0, 2.719, -0.4967), (0.0, 2.858, 0.358), (0.0, 2.858, -0.4705), (1.0, -0.7694, -1.0), (0.9659, -0.8035, 1.0), (1.0, -0.7694, 0.481), (1.169, -0.6498, 0.9294), (1.169, -0.6498, 0.61), (1.0, -0.7694, -0.5849), (0.9052, -0.6867, 0.3732), (0.9052, -0.6867, -0.4771), (0.0, -0.7694, -1.0), (0.0, -0.7694, 1.0), (1.0, -0.9216, 1.0), (0.03411, -0.8035, 1.0), (0.03411, -0.8875, 1.0), (1.0, -0.7694, 1.0), (0.1212, -0.7307, 1.205), (0.1212, -0.8147, 1.205), (0.8788, -0.8147, 1.205), (0.8788, -0.7307, 1.205), (1.205, 0.9411, -1.205), (1.205, 1.157, -1.205), (1.205, 1.372, -1.205), (1.205, 1.588, -1.205), (1.205, 1.804, -1.205), (1.205, 2.019, -1.205), (1.205, 2.019, 1.205), (1.205, 1.804, 1.205), (1.205, 1.588, 1.205), (1.205, 1.372, 1.205), (1.205, 1.157, 1.205), (1.205, 0.9411, 1.205), (1.205, 0.9411, 0.5797), (1.205, 1.157, 0.5797), (1.205, 1.372, 0.5797), (1.205, 1.588, 0.5797), (1.205, 1.804, 0.5797), (1.205, 2.019, 0.5797), (1.374, 1.896, 1.056), (1.374, 1.699, 1.056), (1.374, 1.503, 1.056), (1.374, 1.306, 1.056), (1.374, 1.109, 1.056), (1.374, 0.9119, 1.056), (1.374, 0.9119, 0.6707), (1.374, 1.109, 0.6707), (1.374, 1.306, 0.6707), (1.374, 1.503, 0.6707), (1.374, 1.699, 0.6707), (1.374, 1.896, 0.6707), (1.205, 0.9411, -0.7048), (1.205, 1.157, -0.7048), (1.205, 1.372, -0.7048), (1.205, 1.588, -0.7048), (1.205, 1.804, -0.7048), (1.205, 2.019, -0.7048), (1.442, 1.022, -1.167), (1.442, 1.205, -1.167), (1.442, 1.389, -1.167), (1.442, 1.572, -1.167), (1.442, 1.755, -1.167), (1.442, 1.938, -1.167), (1.442, 1.022, -0.7425), (1.442, 1.205, -0.7425), (1.442, 1.389, -0.7425), (1.442, 1.572, -0.7425), (1.442, 1.755, -0.7425), (1.442, 1.938, -0.7425), (1.205, 1.019, 0.4705), (1.205, 1.204, 0.4705), (1.205, 1.388, 0.4705), (1.205, 1.572, 0.4705), (1.205, 1.757, 0.4705), (1.205, 1.941, 0.4705), (1.205, 1.019, -0.5957), (1.205, 1.204, -0.5957), (1.205, 1.388, -0.5957), (1.205, 1.572, -0.5957), (1.205, 1.757, -0.5957), (1.205, 1.941, -0.5957), (0.0, 0.9411, 1.205), (0.0, 1.157, 1.205), (0.0, 1.372, 1.205), (0.0, 1.588, 1.205), (0.0, 1.804, 1.205), (0.0, 2.019, 1.205), (0.0, 0.9411, -1.205), (0.0, 1.157, -1.205), (0.0, 1.372, -1.205), (0.0, 1.588, -1.205), (0.0, 1.804, -1.205), (0.0, 2.019, -1.205), (0.8866, 0.3823, 1.0), (1.068, 0.7254, 1.205), (1.004, 2.719, 0.8132), (0.8866, -0.9216, -1.0), (0.8171, -1.0, 0.9216), (1.004, 2.719, 0.3842), (1.004, 2.719, -0.4967), (0.9032, 2.858, 0.3007), (0.9032, 2.858, -0.4132), (0.8866, 0.3823, -1.0), (1.068, 0.7254, -1.205), (1.004, 2.719, -0.8398), (0.8171, -1.0, -0.9216), (0.8866, -0.9216, 1.0), (0.8171, -1.0, 0.4433), (0.8171, -1.0, -0.539), (0.8866, -0.7694, 1.0), (0.8866, -0.7694, -1.0), (0.8602, -0.8875, 1.0), (0.8602, -0.8035, 1.0), (0.7929, -0.8147, 1.205), (0.7929, -0.7307, 1.205), (1.068, 0.9411, -1.205), (1.068, 1.157, -1.205), (1.068, 1.372, -1.205), (1.068, 1.588, -1.205), (1.068, 1.804, -1.205), (1.068, 2.019, -1.205), (1.068, 0.9411, 1.205), (1.068, 1.157, 1.205), (1.068, 1.372, 1.205), (1.068, 1.588, 1.205), (1.068, 1.804, 1.205), (1.068, 2.019, 1.205), (0.0, 0.9592, 1.126), (0.0, 1.175, 1.126), (0.0, 1.391, 1.126), (0.0, 1.606, 1.126), (0.0, 1.822, 1.126), (0.0, 2.038, 1.126), (1.134, 0.9592, 1.126), (1.134, 1.175, 1.126), (1.134, 1.391, 1.126), (1.134, 1.606, 1.126), (1.134, 1.822, 1.126), (1.134, 2.038, 1.126), (0.0, 0.8638, 1.373), (0.0, 1.012, 1.373), (0.0, 1.295, 1.373), (0.0, 1.443, 1.373), (0.0, 1.726, 1.373), (0.0, 1.874, 1.373), (1.068, 1.012, 1.373), (1.068, 1.295, 1.373), (1.068, 1.443, 1.373), (1.068, 1.726, 1.373), (1.068, 1.874, 1.373), (1.068, 0.8638, 1.373), (1.519, 0.7254, 0.3187), (1.519, 0.7254, -0.4438), (1.519, 0.8346, 0.3187), (1.519, 0.8346, -0.4438), (1.205, 0.7254, 0.5797), (1.205, 0.7254, -0.7048), (1.205, 0.8346, 0.4705), (1.205, 0.8346, -0.5957), (1.564, 0.7254, 0.4357), (1.564, 0.7254, -0.5608), (1.564, 0.8346, 0.351), (1.564, 0.8346, -0.4761), (1.489, 1.176, 0.3749), (1.489, 1.288, 0.3749), (1.489, 1.545, 0.3749), (1.489, 1.657, 0.3749), (1.489, 1.914, 0.3749), (1.489, 2.026, 0.3749), (1.489, 1.176, -0.5), (1.489, 1.288, -0.5), (1.489, 1.545, -0.5), (1.489, 1.657, -0.5), (1.489, 1.914, -0.5), (1.489, 2.026, -0.5), (1.132, 1.941, 0.4705), (1.132, 2.126, 0.4705), (1.132, 2.126, -0.5957), (1.132, 1.941, -0.5957), (1.132, 1.204, 0.4705), (1.132, 1.388, 0.4705), (1.132, 1.572, 0.4705), (1.132, 1.757, 0.4705), (1.132, 1.204, -0.5957), (1.132, 1.388, -0.5957), (1.132, 1.572, -0.5957), (1.132, 1.757, -0.5957), (0.9605, 2.858, 0.358), (0.0573, 2.858, 0.3007), (0.0573, 2.858, -0.4132), (0.9605, 2.858, -0.4705), (0.0573, 2.763, 0.3007), (0.0573, 2.763, -0.4132), (0.9032, 2.763, 0.3007), (0.9032, 2.763, -0.4132)], [], [(10, 13, 33, 68), (87, 5, 19, 99), (106, 211, 28, 118), (148, 3, 5, 149), (35, 2, 4, 211), (153, 150, 7, 37), (181, 82, 7, 150), (26, 8, 9, 32), (151, 9, 8, 160), (165, 58, 9, 151), (5, 3, 15, 19), (60, 34, 16, 62), (65, 64, 14, 27), (62, 61, 22, 21), (15, 16, 20, 19), (94, 105, 18, 17), (71, 68, 22, 61), (37, 7, 17, 18), (93, 37, 18, 105), (34, 210, 20, 16), (68, 33, 21, 22), (58, 63, 32, 9), (159, 154, 39, 6), (13, 26, 32, 33), (34, 35, 211, 210), (133, 134, 241, 240), (123, 117, 31, 30), (6, 39, 30, 31), (211, 4, 29, 28), (81, 6, 31, 117), (27, 14, 33, 32), (64, 1, 34, 60), (1, 23, 35, 34), (65, 27, 32, 63), (129, 12, 37, 93), (0, 208, 206, 36), (12, 25, 39, 37), (130, 213, 211, 106), (245, 242, 40, 41), (153, 37, 40, 242), (37, 39, 41, 40), (154, 55, 57, 245), (160, 163, 54, 49), (163, 162, 53, 54), (161, 50, 51, 152), (175, 147, 46, 159), (167, 69, 72, 169), (157, 42, 44, 158), (162, 152, 51, 53), (148, 43, 67, 164), (23, 65, 63, 35), (14, 64, 60, 33), (2, 35, 63, 58), (3, 71, 61, 15), (16, 15, 61, 62), (23, 1, 64, 65), (33, 60, 62, 21), (157, 2, 58, 165), (166, 70, 50, 161), (70, 69, 67, 50), (59, 11, 68, 71), (167, 59, 71, 164), (169, 72, 73, 168), (11, 59, 75, 74), (69, 70, 73, 72), (166, 11, 74, 168), (158, 44, 142, 170), (170, 142, 143, 171), (171, 143, 144, 172), (172, 144, 145, 173), (173, 145, 146, 174), (174, 146, 147, 175), (25, 135, 111, 39), (135, 134, 110, 111), (134, 133, 109, 110), (133, 132, 108, 109), (132, 131, 107, 108), (131, 130, 106, 107), (212, 124, 88, 210), (124, 125, 89, 88), (125, 126, 90, 89), (126, 127, 91, 90), (127, 128, 92, 91), (128, 129, 93, 92), (4, 76, 112, 29), (76, 77, 113, 112), (77, 78, 114, 113), (78, 79, 115, 114), (79, 80, 116, 115), (80, 81, 117, 116), (28, 29, 112, 118), (118, 112, 113, 119), (119, 113, 114, 120), (120, 114, 115, 121), (121, 115, 116, 122), (122, 116, 117, 123), (212, 213, 130, 124), (124, 130, 224, 218), (135, 25, 232, 233), (133, 127, 221, 227), (127, 133, 240, 236), (132, 133, 227, 226), (210, 88, 100, 20), (88, 89, 101, 100), (89, 90, 102, 101), (90, 91, 103, 102), (91, 92, 104, 103), (92, 93, 105, 104), (19, 20, 100, 99), (99, 100, 101, 98), (98, 101, 102, 97), (97, 102, 103, 96), (96, 103, 104, 95), (95, 104, 105, 94), (149, 5, 87, 176), (176, 87, 86, 177), (177, 86, 85, 178), (178, 85, 84, 179), (179, 84, 83, 180), (180, 83, 82, 181), (39, 111, 123, 30), (111, 110, 122, 123), (110, 109, 121, 122), (109, 108, 120, 121), (108, 107, 119, 120), (107, 106, 118, 119), (7, 82, 94, 17), (82, 83, 95, 94), (83, 84, 96, 95), (84, 85, 97, 96), (85, 86, 98, 97), (86, 87, 99, 98), (138, 178, 190, 184), (177, 178, 202, 201), (181, 141, 187, 193), (176, 136, 195, 200), (176, 177, 189, 188), (139, 179, 203, 198), (80, 174, 175, 81), (79, 173, 174, 80), (78, 172, 173, 79), (77, 171, 172, 78), (76, 170, 171, 77), (4, 158, 170, 76), (70, 166, 168, 73), (75, 169, 168, 74), (69, 167, 164, 67), (11, 166, 161, 68), (42, 157, 165, 66), (3, 148, 164, 71), (13, 10, 152, 162), (2, 157, 158, 4), (59, 167, 169, 75), (81, 175, 159, 6), (68, 161, 152, 10), (26, 13, 162, 163), (8, 26, 163, 160), (39, 154, 245, 41), (52, 153, 242, 56), (155, 156, 249, 248), (46, 55, 154, 159), (66, 165, 151, 48), (48, 151, 160, 49), (141, 181, 150, 47), (52, 47, 150, 153), (43, 148, 149, 45), (186, 192, 193, 187), (184, 190, 191, 185), (182, 188, 189, 183), (178, 179, 191, 190), (179, 139, 185, 191), (136, 176, 188, 182), (140, 180, 192, 186), (180, 181, 193, 192), (177, 137, 183, 189), (198, 203, 204, 199), (196, 201, 202, 197), (194, 205, 200, 195), (180, 140, 199, 204), (137, 177, 201, 196), (179, 180, 204, 203), (178, 138, 197, 202), (45, 149, 205, 194), (149, 176, 200, 205), (217, 216, 214, 215), (38, 24, 0, 36), (211, 213, 217, 215), (212, 210, 214, 216), (38, 36, 210, 211), (0, 24, 213, 212), (206, 207, 215, 214), (209, 208, 216, 217), (208, 0, 212, 216), (24, 209, 217, 213), (207, 38, 211, 215), (36, 206, 214, 210), (207, 206, 208, 209), (209, 24, 38, 207), (218, 224, 225, 219), (220, 226, 227, 221), (222, 228, 229, 223), (127, 126, 220, 221), (128, 134, 228, 222), (130, 131, 225, 224), (131, 125, 219, 225), (134, 135, 229, 228), (125, 124, 218, 219), (135, 129, 223, 229), (126, 132, 226, 220), (129, 128, 222, 223), (230, 233, 232, 231), (234, 238, 239, 235), (236, 240, 241, 237), (12, 129, 230, 231), (134, 128, 237, 241), (125, 131, 238, 234), (128, 127, 236, 237), (129, 135, 233, 230), (131, 132, 239, 238), (132, 126, 235, 239), (126, 125, 234, 235), (25, 12, 231, 232), (243, 244, 57, 56), (155, 243, 56, 242), (244, 156, 245, 57), (156, 155, 242, 245), (247, 246, 248, 249), (244, 243, 246, 247), (243, 155, 248, 246), (156, 244, 247, 249)])
me_cube_003.polygons.foreach_set('material_index', [0, 2, 2, 0, 0, 0, 0, 0, 0, 0, 2, 2, 0, 3, 2, 2, 3, 2, 2, 2, 3, 0, 0, 0, 0, 0, 2, 2, 2, 2, 0, 0, 0, 0, 0, 0, 0, 0, 0, 0, 0, 0, 0, 0, 0, 0, 2, 0, 0, 0, 0, 0, 0, 2, 2, 1, 3, 0, 0, 0, 0, 0, 2, 0, 2, 2, 0, 0, 0, 0, 0, 0, 0, 0, 0, 0, 0, 0, 0, 0, 0, 0, 0, 0, 2, 2, 2, 2, 2, 2, 2, 2, 2, 3, 2, 3, 0, 0, 0, 0, 0, 0, 2, 2, 2, 2, 2, 2, 2, 2, 2, 2, 2, 2, 0, 0, 0, 0, 0, 0, 2, 2, 2, 2, 2, 2, 2, 3, 2, 3, 3, 2, 0, 0, 0, 0, 0, 0, 0, 0, 0, 0, 0, 0, 2, 2, 0, 0, 0, 0, 0, 0, 2, 0, 0, 0, 0, 0, 0, 0, 0, 0, 0, 0, 0, 0, 1, 1, 1, 0, 0, 0, 0, 0, 0, 0, 0, 0, 0, 0, 0, 0, 0, 0, 0, 0, 0, 0, 0, 0, 0, 0, 0, 0, 0, 0, 0, 0, 0, 0, 0, 0, 0, 0, 0, 0, 0, 0, 0, 0, 1, 1, 1, 0, 0, 0, 0, 0, 0, 0, 0, 0, 0, 0, 0, 0, 1, 0, 0, 0])
me_cube_003.materials.append(mat_cannonprimary)
me_cube_003.materials.append(mat_cannontertiary)
me_cube_003.materials.append(mat_cannonsecondary)
me_cube_003.materials.append(mat_cannonaccent)
me_cube_003.use_remesh_preserve_volume = False
me_cube_003.use_remesh_preserve_attributes = False
me_cube_003.use_mirror_vertex_groups = False
me_cube_003.update()
me_cube_004 = bpy.data.meshes.new('Cube.004')
me_cube_004.from_pydata([(0.7758, 1.0, 0.3131), (0.5188, 1.0, 0.57), (0.5188, 1.0, -0.57), (0.7758, 1.0, -0.3131), (-0.5188, 1.0, 0.57), (-0.7758, 1.0, 0.3131), (-0.7758, 1.0, -0.3131), (-0.5188, 1.0, -0.57), (-1.0, -1.0, -0.4036), (-0.6688, -1.0, -0.7348), (-0.6688, -1.0, 0.7348), (-1.0, -1.0, 0.4036), (-0.6688, 1.0, -0.7348), (-1.0, 1.0, -0.4036), (-1.0, 1.0, 0.4036), (-0.6688, 1.0, 0.7348), (0.6688, -1.0, -0.7348), (1.0, -1.0, -0.4036), (1.0, -1.0, 0.4036), (0.6688, -1.0, 0.7348), (1.0, 1.0, -0.4036), (0.6688, 1.0, -0.7348), (0.6688, 1.0, 0.7348), (1.0, 1.0, 0.4036), (-0.7758, 0.7299, 0.3131), (-0.7758, 0.7299, -0.3131), (0.7758, 0.7299, 0.3131), (0.5188, 0.7299, 0.57), (0.5188, 0.7299, -0.57), (0.7758, 0.7299, -0.3131), (-0.5188, 0.7299, 0.57), (-0.5188, 0.7299, -0.57), (0.1552, 0.7299, 0.06261), (0.1038, 0.7299, 0.114), (0.1038, 0.7299, -0.114), (0.1552, 0.7299, -0.06261), (-0.1038, 0.7299, 0.114), (-0.1552, 0.7299, 0.06261), (-0.1552, 0.7299, -0.06261), (-0.1038, 0.7299, -0.114), (0.1552, 0.9369, 0.06261), (0.1038, 0.9369, 0.114), (0.1038, 0.9369, -0.114), (0.1552, 0.9369, -0.06261), (-0.1038, 0.9369, 0.114), (-0.1552, 0.9369, 0.06261), (-0.1552, 0.9369, -0.06261), (-0.1038, 0.9369, -0.114), (0.0, 0.9369, 0.0), (-0.1509, -1.047, 0.9585), (-0.1509, -1.047, 0.4914), (-0.1509, 0.9816, 0.9585), (-0.1509, 1.087, 0.4914), (0.1509, -1.047, 0.9585), (0.1509, -1.047, 0.4914), (0.1509, 0.9816, 0.9585), (0.1509, 1.087, 0.4914), (-0.6688, 0.7692, -0.7348), (-1.0, 0.7692, -0.4036), (-0.6688, 0.7692, 0.7348), (-1.0, 0.7692, 0.4036), (0.6688, 0.7692, -0.7348), (1.0, 0.7692, -0.4036), (0.6688, 0.7692, 0.7348), (1.0, 0.7692, 0.4036), (-0.1787, -1.0, -0.88), (0.1787, -1.0, -0.88), (-0.1729, 1.0, -0.57), (0.1729, 1.0, -0.57), (-0.2229, 1.0, -0.7348), (0.2229, 1.0, -0.7348), (0.2229, -1.0, -0.7348), (-0.2229, -1.0, -0.7348), (-0.1729, 0.7299, -0.57), (0.1729, 0.7299, -0.57), (-0.03459, 0.7299, -0.114), (0.03459, 0.7299, -0.114), (-0.03459, 0.9369, -0.114), (0.03459, 0.9369, -0.114), (0.2229, 0.7692, -0.7348), (-0.2229, 0.7692, -0.7348), (0.1787, 0.9745, -0.88), (-0.1787, 0.9745, -0.88), (0.1787, 0.7692, -0.88), (-0.1787, 0.7692, -0.88)], [], [(82, 81, 83, 84), (62, 64, 18, 17), (14, 15, 4, 5), (63, 59, 10, 19), (58, 60, 14, 13), (13, 14, 5, 6), (57, 9, 8, 58), (59, 15, 14, 60), (61, 21, 20, 62), (63, 19, 18, 64), (79, 61, 16, 71), (15, 22, 1, 4), (12, 13, 6, 7), (69, 12, 7, 67), (23, 20, 3, 0), (22, 23, 0, 1), (20, 21, 2, 3), (3, 2, 28, 29), (1, 0, 26, 27), (67, 7, 31, 73), (4, 1, 27, 30), (5, 4, 30, 24), (7, 6, 25, 31), (6, 5, 24, 25), (0, 3, 29, 26), (29, 28, 34, 35), (27, 26, 32, 33), (73, 31, 39, 75), (30, 27, 33, 36), (26, 29, 35, 32), (24, 30, 36, 37), (31, 25, 38, 39), (25, 24, 37, 38), (39, 38, 46, 47), (38, 37, 45, 46), (35, 34, 42, 43), (33, 32, 40, 41), (75, 39, 47, 77), (36, 33, 41, 44), (32, 35, 43, 40), (37, 36, 44, 45), (40, 43, 48), (45, 44, 48), (47, 46, 48), (46, 45, 48), (43, 42, 48), (41, 40, 48), (42, 78, 77, 47, 48), (44, 41, 48), (49, 51, 52, 50), (51, 55, 56, 52), (55, 53, 54, 56), (53, 49, 50, 54), (51, 49, 53, 55), (56, 54, 50, 52), (12, 69, 80, 57), (22, 63, 64, 23), (16, 61, 62, 17), (10, 59, 60, 11), (12, 57, 58, 13), (8, 11, 60, 58), (22, 15, 59, 63), (20, 23, 64, 62), (71, 72, 65, 66), (70, 79, 83, 81), (61, 79, 70, 21), (80, 69, 82, 84), (84, 83, 66, 65), (79, 71, 66, 83), (34, 76, 78, 42), (76, 75, 77, 78), (28, 74, 76, 34), (74, 73, 75, 76), (2, 68, 74, 28), (68, 67, 73, 74), (21, 70, 68, 2), (70, 69, 67, 68), (57, 80, 72, 9), (72, 80, 84, 65), (69, 70, 81, 82)])
me_cube_004.polygons.foreach_set('material_index', [1, 1, 1, 0, 1, 1, 0, 0, 0, 0, 0, 1, 1, 1, 1, 1, 1, 0, 0, 0, 0, 0, 0, 0, 0, 0, 0, 0, 0, 0, 0, 0, 0, 1, 1, 1, 1, 1, 1, 1, 1, 1, 1, 1, 1, 1, 1, 1, 1, 0, 0, 0, 0, 0, 0, 0, 0, 0, 0, 0, 1, 0, 1, 0, 0, 0, 0, 1, 0, 1, 1, 0, 0, 0, 0, 1, 1, 0, 0, 1])
_uv = me_cube_004.uv_layers.new(name='UVMap')
_uv.uv.foreach_set('vector', [0.001622, 0.7595, 0.0008112, 0.8, 0.1389, 0.8279, 0.1482, 0.791, 0.1334, 0.7449, 0.1544, 0.4262, 0.8067, 0.6461, 0.8199, 0.9013, 0.05661, 0.08379, 0.06643, 0.0, 0.05861, 0.09896, 0.0507, 0.1683, 0.1688, 0.2643, 0.2002, 0.06249, 0.9338, 0.4052, 0.8249, 0.5225, 0.1771, 0.5404, 0.2009, 0.147, 0.05661, 0.08379, 0.01998, 0.4932, 0.01998, 0.4932, 0.05661, 0.08379, 0.0507, 0.1683, 0.02315, 0.4774, 0.1575, 0.7542, 0.9749, 0.9394, 1.0, 0.788, 0.1771, 0.5404, 0.2002, 0.06249, 0.06643, 0.0, 0.05661, 0.08379, 0.2009, 0.147, 0.1296, 0.8647, 0.0, 0.8404, 0.01236, 0.7173, 0.1334, 0.7449, 0.1688, 0.2643, 0.8249, 0.5225, 0.8067, 0.6461, 0.1544, 0.4262, 0.1389, 0.8279, 0.1296, 0.8647, 0.8515, 1.0, 0.8927, 0.9798, 0.06643, 0.0, 0.0544, 0.2192, 0.04996, 0.262, 0.05861, 0.09896, 0.002434, 0.7191, 0.01998, 0.4932, 0.02315, 0.4774, 0.01001, 0.6462, 0.001622, 0.7595, 0.002434, 0.7191, 0.01001, 0.6462, 0.009033, 0.6811, 0.04111, 0.388, 0.01236, 0.7173, 0.01651, 0.6578, 0.03936, 0.3967, 0.0544, 0.2192, 0.04111, 0.388, 0.03936, 0.3967, 0.04996, 0.262, 0.01236, 0.7173, 0.0, 0.8404, 0.007089, 0.7507, 0.01651, 0.6578, 0.01651, 0.6578, 0.007089, 0.7507, 0.1582, 0.7835, 0.1598, 0.6933, 0.04996, 0.262, 0.03936, 0.3967, 0.1754, 0.4421, 0.187, 0.3139, 0.009033, 0.6811, 0.01001, 0.6462, 0.1831, 0.6896, 0.1748, 0.7209, 0.05861, 0.09896, 0.04996, 0.262, 0.187, 0.3139, 0.2134, 0.1661, 0.0507, 0.1683, 0.05861, 0.09896, 0.2134, 0.1661, 0.2147, 0.2355, 0.01001, 0.6462, 0.02315, 0.4774, 0.1979, 0.5309, 0.1831, 0.6896, 0.02315, 0.4774, 0.0507, 0.1683, 0.2147, 0.2355, 0.1979, 0.5309, 0.03936, 0.3967, 0.01651, 0.6578, 0.1598, 0.6933, 0.1754, 0.4421, 0.1598, 0.6933, 0.1582, 0.7835, 0.1798, 0.5426, 0.1799, 0.526, 0.187, 0.3139, 0.1754, 0.4421, 0.1831, 0.4726, 0.1856, 0.4448, 0.1748, 0.7209, 0.1831, 0.6896, 0.1849, 0.5191, 0.1832, 0.5269, 0.2134, 0.1661, 0.187, 0.3139, 0.1856, 0.4448, 0.1908, 0.4191, 0.1754, 0.4421, 0.1598, 0.6933, 0.1799, 0.526, 0.1831, 0.4726, 0.2147, 0.2355, 0.2134, 0.1661, 0.1908, 0.4191, 0.1908, 0.4349, 0.1831, 0.6896, 0.1979, 0.5309, 0.1875, 0.4901, 0.1849, 0.5191, 0.1979, 0.5309, 0.2147, 0.2355, 0.1908, 0.4349, 0.1875, 0.4901, 0.1849, 0.5191, 0.1875, 0.4901, 0.06881, 0.4522, 0.06634, 0.4824, 0.1875, 0.4901, 0.1908, 0.4349, 0.07344, 0.3952, 0.06881, 0.4522, 0.1799, 0.526, 0.1798, 0.5426, 0.06423, 0.5079, 0.06559, 0.491, 0.1856, 0.4448, 0.1831, 0.4726, 0.07007, 0.4359, 0.07243, 0.4069, 0.1832, 0.5269, 0.1849, 0.5191, 0.06634, 0.4824, 0.06564, 0.4909, 0.1908, 0.4191, 0.1856, 0.4448, 0.07243, 0.4069, 0.07473, 0.3792, 0.1831, 0.4726, 0.1799, 0.526, 0.06559, 0.491, 0.07007, 0.4359, 0.1908, 0.4349, 0.1908, 0.4191, 0.07473, 0.3792, 0.07344, 0.3952, 0.07007, 0.4359, 0.06559, 0.491, 0.06946, 0.4438, 0.07344, 0.3952, 0.07473, 0.3792, 0.06946, 0.4438, 0.06634, 0.4824, 0.06881, 0.4522, 0.06946, 0.4438, 0.06881, 0.4522, 0.07344, 0.3952, 0.06946, 0.4438, 0.06559, 0.491, 0.06423, 0.5079, 0.06946, 0.4438, 0.07243, 0.4069, 0.07007, 0.4359, 0.06946, 0.4438, 0.06423, 0.5079, 0.06494, 0.4994, 0.06564, 0.4909, 0.06634, 0.4824, 0.06946, 0.4438, 0.07473, 0.3792, 0.07243, 0.4069, 0.06946, 0.4438, 0.8976, 0.3904, 0.07937, 0.00891, 0.0009331, 0.1742, 0.908, 0.5383, 0.07937, 0.00891, 0.07608, 0.06012, 0.0004498, 0.222, 0.0009331, 0.1742, 0.07608, 0.06012, 0.8733, 0.418, 0.8828, 0.5626, 0.0004498, 0.222, 0.8733, 0.418, 0.8976, 0.3904, 0.908, 0.5383, 0.8828, 0.5626, 0.07937, 0.00891, 0.8976, 0.3904, 0.8733, 0.418, 0.07608, 0.06012, 0.0004498, 0.222, 0.8828, 0.5626, 0.908, 0.5383, 0.0009331, 0.1742, 0.002434, 0.7191, 0.001622, 0.7595, 0.1482, 0.791, 0.1575, 0.7542, 0.0544, 0.2192, 0.1688, 0.2643, 0.1544, 0.4262, 0.04111, 0.388, 0.8515, 1.0, 0.1296, 0.8647, 0.1334, 0.7449, 0.8199, 0.9013, 0.9338, 0.4052, 0.2002, 0.06249, 0.2009, 0.147, 0.9749, 0.4862, 0.002434, 0.7191, 0.1575, 0.7542, 0.1771, 0.5404, 0.01998, 0.4932, 1.0, 0.788, 0.9749, 0.4862, 0.2009, 0.147, 0.1771, 0.5404, 0.0544, 0.2192, 0.06643, 0.0, 0.2002, 0.06249, 0.1688, 0.2643, 0.01236, 0.7173, 0.04111, 0.388, 0.1544, 0.4262, 0.1334, 0.7449, 0.0, 0.0, 0.0, 0.0, 0.0, 0.0, 0.0, 0.0, 0.0008112, 0.8, 0.1389, 0.8279, 0.1389, 0.8279, 0.0008112, 0.8, 0.1296, 0.8647, 0.1389, 0.8279, 0.0008112, 0.8, 0.0, 0.8404, 0.1482, 0.791, 0.001622, 0.7595, 0.001622, 0.7595, 0.1482, 0.791, 0.1482, 0.791, 0.1389, 0.8279, 0.8927, 0.9798, 0.9338, 0.9596, 0.1389, 0.8279, 0.8927, 0.9798, 0.8927, 0.9798, 0.1389, 0.8279, 0.1798, 0.5426, 0.1815, 0.5347, 0.06494, 0.4994, 0.06423, 0.5079, 0.1815, 0.5347, 0.1832, 0.5269, 0.06564, 0.4909, 0.06494, 0.4994, 0.1582, 0.7835, 0.1665, 0.7522, 0.1815, 0.5347, 0.1798, 0.5426, 0.1665, 0.7522, 0.1748, 0.7209, 0.1832, 0.5269, 0.1815, 0.5347, 0.007089, 0.7507, 0.008061, 0.7159, 0.1665, 0.7522, 0.1582, 0.7835, 0.008061, 0.7159, 0.009033, 0.6811, 0.1748, 0.7209, 0.1665, 0.7522, 0.0, 0.8404, 0.0008112, 0.8, 0.008061, 0.7159, 0.007089, 0.7507, 0.0008112, 0.8, 0.001622, 0.7595, 0.009033, 0.6811, 0.008061, 0.7159, 0.1575, 0.7542, 0.1482, 0.791, 0.9338, 0.9596, 0.9749, 0.9394, 0.9338, 0.9596, 0.1482, 0.791, 0.1482, 0.791, 0.9338, 0.9596, 0.001622, 0.7595, 0.0008112, 0.8, 0.0008112, 0.8, 0.001622, 0.7595])
me_cube_004.materials.append(mat_cannontertiary)
me_cube_004.materials.append(mat_cannonaccent)
me_cube_004.materials.append(mat_cannontertiary)
me_cube_004.use_remesh_preserve_volume = False
me_cube_004.use_remesh_preserve_attributes = False
me_cube_004.use_mirror_vertex_groups = False
me_cube_004.update()

# ---- objects
ob_sphere = bpy.data.objects.new('Sphere', me_sphere)
ob_base = bpy.data.objects.new('Base', me_cylinder)
ob_basejoint = bpy.data.objects.new('BaseJoint', me_cube_001)
ob_baserod = bpy.data.objects.new('BaseRod', me_cylinder_001)
ob_legs = bpy.data.objects.new('Legs', me_cube_002)
ob_body = bpy.data.objects.new('Body', me_cube_003)
ob_barrel = bpy.data.objects.new('Barrel', me_cube_004)
ob_lamp = bpy.data.objects.new('Lamp', light_lamp)
ob_camera = bpy.data.objects.new('Camera', cam_camera)

# ---- transforms, parenting, visibility, modifiers, constraints
ob_sphere.location = (0.05643, 0.0, 1.631)
ob_sphere.rotation_euler = (0.0, 0.0, -0.9104)
ob_sphere.scale = (0.1603, 0.2338, 0.2338)
ob_sphere.lineart.crease_threshold = 0.0
_m = ob_sphere.modifiers.new('Solidify', 'SOLIDIFY')
_m.thickness = 0.044
_m.nonmanifold_thickness_mode = 'FIXED'
_m.nonmanifold_merge_threshold = 0.0003
_m = ob_sphere.modifiers.new('Auto Smooth', 'NODES')
_m.node_group = ng_auto_smooth
_gi = [s.identifier for s in ng_auto_smooth.interface.items_tree if s.item_type == 'SOCKET' and s.in_out == 'INPUT']
_m[_gi[1]] = 0.5236  # Angle
ob_base.location = (0.0, 0.0, 0.0)
ob_base.scale = (0.5, 0.5, 0.07256)
ob_base.lineart.crease_threshold = 0.0
ob_basejoint.parent = ob_base
ob_basejoint.matrix_parent_inverse = Matrix(((2.0, 0.0, 0.0, 0.0), (0.0, 2.0, 0.0, 0.0), (0.0, 0.0, 13.78, 0.0), (0.0, 0.0, 0.0, 1.0)))
ob_basejoint.location = (0.0, 0.0, 0.1022)
ob_basejoint.scale = (0.08443, 0.08443, 0.08443)
ob_basejoint.lineart.crease_threshold = 0.0
ob_baserod.parent = ob_basejoint
ob_baserod.matrix_parent_inverse = Matrix(((11.84, 0.0, 0.0, -0.0), (0.0, 11.84, 0.0, -0.0), (0.0, 0.0, 11.84, -1.21), (0.0, 0.0, 0.0, 1.0)))
ob_baserod.location = (0.0, 0.0, 0.1266)
ob_baserod.rotation_euler = (1.571, -0.0, 1.571)
ob_baserod.scale = (0.03867, 0.03867, 0.3632)
ob_baserod.lineart.crease_threshold = 0.0
_m = ob_baserod.modifiers.new('Mirror', 'MIRROR')
_m.use_axis = (False, False, True)
_m.use_clip = True
ob_legs.parent = ob_baserod
ob_legs.matrix_parent_inverse = Matrix(((-1.13e-06, 25.86, -8.852e-21, 1.12e-21), (1.13e-06, 4.941e-14, 25.86, -3.274), (2.753, 1.204e-07, -1.204e-07, 1.523e-08), (0.0, 0.0, 0.0, 1.0)))
ob_legs.location = (0.0, 0.0, 1.048)
ob_legs.scale = (-0.09086, -0.09086, -0.09086)
ob_legs.lineart.crease_threshold = 0.0
_m = ob_legs.modifiers.new('Mirror', 'MIRROR')
_m.use_clip = True
_m.use_mirror_merge = False
ob_body.parent = ob_legs
ob_body.matrix_parent_inverse = Matrix(((-11.01, 0.0, 0.0, 0.0), (0.0, -11.01, 0.0, 0.0), (0.0, 0.0, -11.01, 11.53), (0.0, 0.0, 0.0, 1.0)))
ob_body.location = (0.0, 0.09209, 1.062)
ob_body.scale = (0.2938, 0.315, 0.2938)
ob_body.lineart.crease_threshold = 0.0
_m = ob_body.modifiers.new('Mirror', 'MIRROR')
_m.use_clip = True
ob_barrel.parent = ob_body
ob_barrel.matrix_parent_inverse = Matrix(((3.404, 0.0, 0.0, -0.0), (0.0, 3.175, 0.0, -0.2923), (0.0, 0.0, 3.404, -3.614), (0.0, 0.0, 0.0, 1.0)))
ob_barrel.location = (-2.075e-37, -0.7731, 1.068)
ob_barrel.scale = (-0.2392, -0.7771, -0.2392)
ob_barrel.lineart.crease_threshold = 0.0
ob_lamp.location = (4.076, 1.005, 5.904)
ob_lamp.rotation_euler = (0.6503, 0.05522, 1.866)
ob_lamp.lock_rotations_4d = False
ob_lamp.empty_display_type = 'ARROWS'
ob_lamp.color = (0.0, 0.0, 0.0, 0.0)
ob_lamp.lineart.crease_threshold = 0.0
ob_camera.location = (7.481, -6.508, 5.344)
ob_camera.rotation_euler = (1.109, 0.0, 0.8149)
ob_camera.lock_rotations_4d = False
ob_camera.empty_display_type = 'ARROWS'
ob_camera.color = (0.0, 0.0, 0.0, 0.0)
ob_camera.display_type = 'WIRE'
ob_camera.lineart.crease_threshold = 0.0

# ---- collection membership
col_collection_1.objects.link(ob_sphere)
col_collection_1.objects.link(ob_base)
col_collection_1.objects.link(ob_basejoint)
col_collection_1.objects.link(ob_baserod)
col_collection_1.objects.link(ob_legs)
col_collection_1.objects.link(ob_body)
col_collection_1.objects.link(ob_barrel)
col_collection_1.objects.link(ob_lamp)
col_collection_1.objects.link(ob_camera)

# ---- scene / render settings (as saved in the file)
scene.camera = ob_camera
scene.frame_start = 1; scene.frame_end = 250; scene.frame_set(1)
scene.render.engine = 'BLENDER_EEVEE_NEXT'
scene.render.resolution_percentage = 50
scene.render.dither_intensity = 0.0
scene.cycles.use_denoising = False
scene.cycles.samples = 128
scene.cycles.sampling_pattern = 'TABULATED_SOBOL'
scene.cycles.use_adaptive_sampling = False
scene.cycles.use_light_tree = False
scene.cycles.blur_glossy = 0.0
scene.cycles.sample_clamp_indirect = 0.0
scene.view_settings.view_transform = 'Standard'
bpy.context.view_layer.update()
